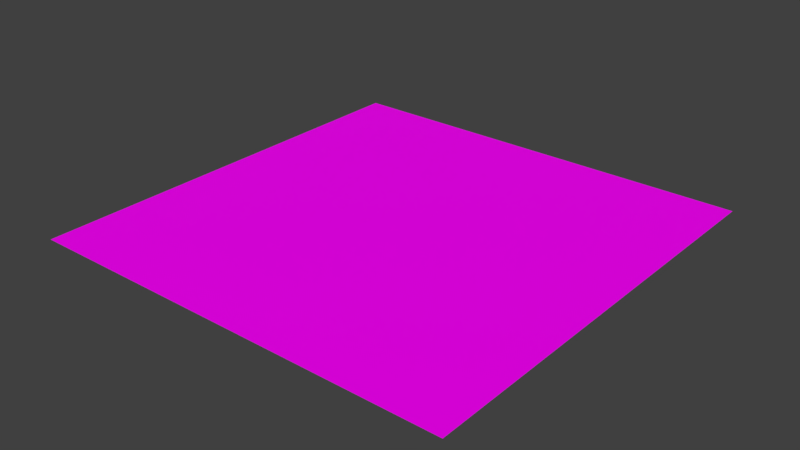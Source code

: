 # Source: base.blend  (saved by Blender 3.2.14; exported with 4.5.12 LTS)
import bpy
from mathutils import Matrix  # noqa: F401  (used for matrix-valued properties, if any)

bpy.ops.wm.read_factory_settings(use_empty=True)
scene = bpy.context.scene
scene.name = 'Scene'

# ---- collections
col_collection = bpy.data.collections.new('Collection'); scene.collection.children.link(col_collection)

# ---- materials (node trees are filled in below, after node groups)
mat_overlay = bpy.data.materials.new('overlay')
mat_overlay.alpha_threshold = 0.0
mat_overlay.roughness = 0.5
mat_overlay.line_color = (0.0, 0.0, 0.0, 1.0)
mat_gpx = bpy.data.materials.new('gpx')
mat_gpx.alpha_threshold = 0.0
mat_gpx.roughness = 0.5

# ---- material node trees
mat_overlay.use_nodes = True; mat_overlay.node_tree.nodes.clear()
_N = mat_overlay.node_tree.nodes; _L = mat_overlay.node_tree.links
n0 = _N.new('ShaderNodeOutputMaterial'); n0.name = 'Material Output'; n0.location = (340, 57)
n1 = _N.new('ShaderNodeTexImage'); n1.name = 'Image Texture'; n1.location = (-202, 116)
n1.width = 140
n2 = _N.new('ShaderNodeUVMap'); n2.name = 'UV Map'; n2.location = (-488, 58)
n2.uv_map = 'UVMap'
n3 = _N.new('ShaderNodeBsdfPrincipled'); n3.name = 'Principled BSDF'; n3.location = (60, 170)
n3.width = 150
n3.subsurface_method = 'BURLEY'
n3.inputs[3].default_value = 1.45
n3.inputs[9].default_value = (1.0, 1.0, 1.0)
n3.inputs[13].default_value = 0.05
n3.inputs[27].default_value = (0.0, 0.0, 0.0, 1.0)
n3.inputs[28].default_value = 1.0
_L.new(n2.outputs[0], n1.inputs[0])
_L.new(n1.outputs[0], n3.inputs[0])
_L.new(n3.outputs[0], n0.inputs[0])
n0.is_active_output = True
mat_gpx.use_nodes = True; mat_gpx.node_tree.nodes.clear()
_N = mat_gpx.node_tree.nodes; _L = mat_gpx.node_tree.links
n0 = _N.new('ShaderNodeOutputMaterial'); n0.name = 'Material Output'; n0.location = (300, 300)
n1 = _N.new('ShaderNodeBsdfPrincipled'); n1.name = 'Principled BSDF'; n1.location = (10, 300)
n1.width = 150
n1.subsurface_method = 'BURLEY'
n1.inputs[0].default_value = (1.0, 0.0, 0.0, 1.0)
n1.inputs[2].default_value = 0.0
n1.inputs[3].default_value = 1.45
n1.inputs[9].default_value = (1.0, 1.0, 1.0)
n1.inputs[13].default_value = 0.0
n1.inputs[27].default_value = (0.0, 0.0, 0.0, 1.0)
n1.inputs[28].default_value = 1.0
_L.new(n1.outputs[0], n0.inputs[0])
n0.is_active_output = True

# ---- world
world_world = bpy.data.worlds.new('World'); scene.world = world_world
world_world.color = (0.05088, 0.05088, 0.05088)
world_world.use_sun_shadow = False
world_world.sun_shadow_jitter_overblur = 0.0
world_world.cycles.sampling_method = 'MANUAL'

# ---- meshes
me_plane = bpy.data.meshes.new('Plane')
me_plane.from_pydata([(-1.0, -1.0, 0.0), (1.0, -1.0, 0.0), (-1.0, 1.0, 0.0), (1.0, 1.0, 0.0)], [], [(0, 1, 3, 2)])
me_plane.materials.append(mat_overlay)
me_plane.materials.append(mat_gpx)
me_plane.use_remesh_preserve_volume = False
me_plane.use_remesh_preserve_attributes = False
me_plane.use_mirror_vertex_groups = False
me_plane.update()

# ---- objects
ob_plane = bpy.data.objects.new('Plane', me_plane)

# ---- transforms, parenting, visibility, modifiers, constraints
ob_plane.location = (0.0, 0.0, 0.0)
ob_plane.lineart.crease_threshold = 0.0

# ---- collection membership
col_collection.objects.link(ob_plane)

# ---- scene / render settings (as saved in the file)
scene.frame_start = 1; scene.frame_end = 250; scene.frame_set(121)
scene.render.engine = 'CYCLES'
scene.render.resolution_percentage = 50
scene.render.dither_intensity = 0.0
scene.cycles.use_denoising = False
scene.cycles.samples = 128
scene.cycles.sampling_pattern = 'TABULATED_SOBOL'
scene.cycles.light_sampling_threshold = 0.0
scene.cycles.use_adaptive_sampling = False
scene.cycles.use_light_tree = False
scene.cycles.blur_glossy = 0.0
scene.cycles.sample_clamp_indirect = 0.0
scene.view_settings.view_transform = 'Standard'
bpy.context.view_layer.update()

# ---- added for rendering (the .blend has no active camera and no usable light): camera, sun
cam_auto = bpy.data.cameras.new('AutoCamera')
cam_auto.lens = 50.0
cam_auto.sensor_width = 36.0
cam_auto.clip_end = 1000.0
ob_auto_camera = bpy.data.objects.new('AutoCamera', cam_auto)
scene.collection.objects.link(ob_auto_camera)
ob_auto_camera.location = (2.61693, -3.14032, 2.09354)
ob_auto_camera.rotation_euler = (1.09748, -7.21219e-08, 0.694738)
scene.camera = ob_auto_camera
light_auto_sun = bpy.data.lights.new('AutoSun', 'SUN')
light_auto_sun.energy = 3.0
light_auto_sun.angle = 0.0523599
ob_auto_sun = bpy.data.objects.new('AutoSun', light_auto_sun)
scene.collection.objects.link(ob_auto_sun)
ob_auto_sun.rotation_euler = (0.872665, 0.174533, 0.523599)
bpy.context.view_layer.update()
